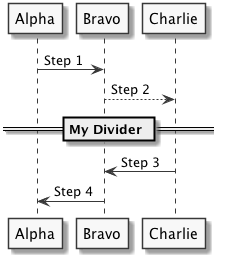

The diagram above was rendered by PlantUML. Its source (embedded in the PNG):
@startuml
skinparam monochrome true
Alpha -> Bravo: Step 1
Bravo --> Charlie: Step 2
== My Divider ==
Charlie -> Bravo: Step 3
Bravo -> Alpha: Step 4
@enduml